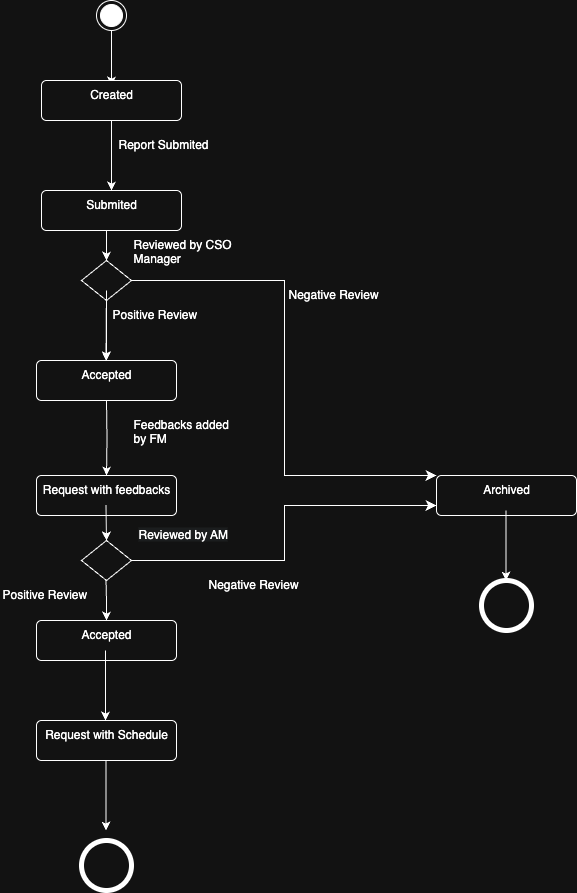

The diagram above was exported from draw.io. Its source (the exported page's mxGraphModel, read from the mxfile embedded in the PNG):
<mxGraphModel dx="946" dy="604" grid="1" gridSize="10" guides="1" tooltips="1" connect="1" arrows="1" fold="1" page="1" pageScale="1" pageWidth="827" pageHeight="1169" math="0" shadow="0">
  <root>
    <mxCell id="0" />
    <mxCell id="1" parent="0" />
    <mxCell id="g5lOaRHcHYI2oLcWmIoK-3" value="" style="edgeStyle=orthogonalEdgeStyle;rounded=0;orthogonalLoop=1;jettySize=auto;html=1;" parent="1" source="g5lOaRHcHYI2oLcWmIoK-1" edge="1">
      <mxGeometry relative="1" as="geometry">
        <mxPoint x="305" y="175" as="targetPoint" />
      </mxGeometry>
    </mxCell>
    <mxCell id="g5lOaRHcHYI2oLcWmIoK-1" value="" style="ellipse;html=1;shape=endState;fillColor=strokeColor;" parent="1" vertex="1">
      <mxGeometry x="290" y="90" width="30" height="30" as="geometry" />
    </mxCell>
    <mxCell id="g5lOaRHcHYI2oLcWmIoK-4" value="Created" style="html=1;align=center;verticalAlign=top;rounded=1;absoluteArcSize=1;arcSize=10;dashed=0;whiteSpace=wrap;" parent="1" vertex="1">
      <mxGeometry x="235" y="170" width="140" height="40" as="geometry" />
    </mxCell>
    <mxCell id="g5lOaRHcHYI2oLcWmIoK-5" value="" style="edgeStyle=orthogonalEdgeStyle;rounded=0;orthogonalLoop=1;jettySize=auto;html=1;exitX=0.5;exitY=1;exitDx=0;exitDy=0;" parent="1" source="g5lOaRHcHYI2oLcWmIoK-4" edge="1">
      <mxGeometry relative="1" as="geometry">
        <mxPoint x="300" y="220" as="sourcePoint" />
        <mxPoint x="305" y="280" as="targetPoint" />
        <Array as="points" />
      </mxGeometry>
    </mxCell>
    <mxCell id="g5lOaRHcHYI2oLcWmIoK-6" value="Report Submited" style="text;whiteSpace=wrap;" parent="1" vertex="1">
      <mxGeometry x="310" y="220" width="110" height="40" as="geometry" />
    </mxCell>
    <mxCell id="g5lOaRHcHYI2oLcWmIoK-7" value="Submited" style="html=1;align=center;verticalAlign=top;rounded=1;absoluteArcSize=1;arcSize=10;dashed=0;whiteSpace=wrap;" parent="1" vertex="1">
      <mxGeometry x="235" y="280" width="140" height="40" as="geometry" />
    </mxCell>
    <mxCell id="g5lOaRHcHYI2oLcWmIoK-8" value="" style="edgeStyle=orthogonalEdgeStyle;rounded=0;orthogonalLoop=1;jettySize=auto;html=1;" parent="1" edge="1">
      <mxGeometry relative="1" as="geometry">
        <mxPoint x="300" y="340" as="sourcePoint" />
        <mxPoint x="300" y="350" as="targetPoint" />
        <Array as="points">
          <mxPoint x="300" y="320" />
          <mxPoint x="300" y="320" />
        </Array>
      </mxGeometry>
    </mxCell>
    <mxCell id="g5lOaRHcHYI2oLcWmIoK-9" value="Reviewed by CSO Manager" style="text;whiteSpace=wrap;" parent="1" vertex="1">
      <mxGeometry x="325" y="320" width="110" height="40" as="geometry" />
    </mxCell>
    <mxCell id="g5lOaRHcHYI2oLcWmIoK-10" value="Accepted" style="html=1;align=center;verticalAlign=top;rounded=1;absoluteArcSize=1;arcSize=10;dashed=0;whiteSpace=wrap;" parent="1" vertex="1">
      <mxGeometry x="230" y="450" width="140" height="40" as="geometry" />
    </mxCell>
    <mxCell id="g5lOaRHcHYI2oLcWmIoK-12" value="Request with feedbacks" style="html=1;align=center;verticalAlign=top;rounded=1;absoluteArcSize=1;arcSize=10;dashed=0;whiteSpace=wrap;" parent="1" vertex="1">
      <mxGeometry x="230" y="565" width="140" height="40" as="geometry" />
    </mxCell>
    <mxCell id="g5lOaRHcHYI2oLcWmIoK-13" value="Feedbacks added by FM" style="text;whiteSpace=wrap;" parent="1" vertex="1">
      <mxGeometry x="325" y="500" width="110" height="40" as="geometry" />
    </mxCell>
    <mxCell id="g5lOaRHcHYI2oLcWmIoK-15" value="Accepted" style="html=1;align=center;verticalAlign=top;rounded=1;absoluteArcSize=1;arcSize=10;dashed=0;whiteSpace=wrap;" parent="1" vertex="1">
      <mxGeometry x="230" y="710" width="140" height="40" as="geometry" />
    </mxCell>
    <mxCell id="g5lOaRHcHYI2oLcWmIoK-16" value="&lt;span style=&quot;color: rgb(255, 255, 255); font-family: Helvetica; font-size: 12px; font-style: normal; font-variant-ligatures: normal; font-variant-caps: normal; font-weight: 400; letter-spacing: normal; orphans: 2; text-align: left; text-indent: 0px; text-transform: none; widows: 2; word-spacing: 0px; -webkit-text-stroke-width: 0px; white-space: normal; background-color: rgb(27, 29, 30); text-decoration-thickness: initial; text-decoration-style: initial; text-decoration-color: initial; display: inline !important; float: none;&quot;&gt;Reviewed by AM&lt;/span&gt;" style="text;whiteSpace=wrap;html=1;" parent="1" vertex="1">
      <mxGeometry x="330" y="610" width="180" height="40" as="geometry" />
    </mxCell>
    <mxCell id="g5lOaRHcHYI2oLcWmIoK-17" value="Request with Schedule" style="html=1;align=center;verticalAlign=top;rounded=1;absoluteArcSize=1;arcSize=10;dashed=0;whiteSpace=wrap;" parent="1" vertex="1">
      <mxGeometry x="230" y="810" width="140" height="40" as="geometry" />
    </mxCell>
    <mxCell id="g5lOaRHcHYI2oLcWmIoK-18" value="" style="edgeStyle=orthogonalEdgeStyle;rounded=0;orthogonalLoop=1;jettySize=auto;html=1;" parent="1" edge="1">
      <mxGeometry relative="1" as="geometry">
        <mxPoint x="299" y="780" as="sourcePoint" />
        <mxPoint x="299" y="810" as="targetPoint" />
        <Array as="points">
          <mxPoint x="299" y="740" />
          <mxPoint x="299" y="740" />
        </Array>
      </mxGeometry>
    </mxCell>
    <mxCell id="g5lOaRHcHYI2oLcWmIoK-19" value="" style="edgeStyle=orthogonalEdgeStyle;rounded=0;orthogonalLoop=1;jettySize=auto;html=1;" parent="1" edge="1">
      <mxGeometry relative="1" as="geometry">
        <mxPoint x="299.5" y="880" as="sourcePoint" />
        <mxPoint x="299.5" y="920" as="targetPoint" />
        <Array as="points">
          <mxPoint x="299.5" y="850" />
          <mxPoint x="299.5" y="850" />
        </Array>
      </mxGeometry>
    </mxCell>
    <mxCell id="g5lOaRHcHYI2oLcWmIoK-20" value="" style="shape=ellipse;html=1;dashed=0;whiteSpace=wrap;aspect=fixed;strokeWidth=5;perimeter=ellipsePerimeter;" parent="1" vertex="1">
      <mxGeometry x="275" y="930" width="50" height="50" as="geometry" />
    </mxCell>
    <mxCell id="g5lOaRHcHYI2oLcWmIoK-23" value="" style="edgeStyle=orthogonalEdgeStyle;rounded=0;orthogonalLoop=1;jettySize=auto;html=1;" parent="1" source="g5lOaRHcHYI2oLcWmIoK-21" target="g5lOaRHcHYI2oLcWmIoK-10" edge="1">
      <mxGeometry relative="1" as="geometry" />
    </mxCell>
    <mxCell id="g5lOaRHcHYI2oLcWmIoK-21" value="" style="rhombus;whiteSpace=wrap;html=1;" parent="1" vertex="1">
      <mxGeometry x="275" y="350" width="50" height="40" as="geometry" />
    </mxCell>
    <mxCell id="g5lOaRHcHYI2oLcWmIoK-22" value="" style="edgeStyle=orthogonalEdgeStyle;rounded=0;orthogonalLoop=1;jettySize=auto;html=1;" parent="1" edge="1">
      <mxGeometry relative="1" as="geometry">
        <mxPoint x="300" y="390" as="sourcePoint" />
        <mxPoint x="299.5" y="450" as="targetPoint" />
        <Array as="points">
          <mxPoint x="299.5" y="380" />
          <mxPoint x="299.5" y="380" />
        </Array>
      </mxGeometry>
    </mxCell>
    <mxCell id="g5lOaRHcHYI2oLcWmIoK-24" value="Positive Review" style="text;whiteSpace=wrap;" parent="1" vertex="1">
      <mxGeometry x="304" y="390" width="110" height="40" as="geometry" />
    </mxCell>
    <mxCell id="g5lOaRHcHYI2oLcWmIoK-29" value="Negative Review" style="text;whiteSpace=wrap;" parent="1" vertex="1">
      <mxGeometry x="480" y="370" width="110" height="40" as="geometry" />
    </mxCell>
    <mxCell id="g5lOaRHcHYI2oLcWmIoK-30" value="Archived" style="html=1;align=center;verticalAlign=top;rounded=1;absoluteArcSize=1;arcSize=10;dashed=0;whiteSpace=wrap;" parent="1" vertex="1">
      <mxGeometry x="630" y="565" width="140" height="40" as="geometry" />
    </mxCell>
    <mxCell id="g5lOaRHcHYI2oLcWmIoK-35" value="" style="edgeStyle=elbowEdgeStyle;elbow=horizontal;endArrow=classic;html=1;curved=0;rounded=0;endSize=8;startSize=8;exitX=1;exitY=0.5;exitDx=0;exitDy=0;entryX=0;entryY=0;entryDx=0;entryDy=0;" parent="1" source="g5lOaRHcHYI2oLcWmIoK-21" target="g5lOaRHcHYI2oLcWmIoK-30" edge="1">
      <mxGeometry width="50" height="50" relative="1" as="geometry">
        <mxPoint x="570" y="460" as="sourcePoint" />
        <mxPoint x="620" y="410" as="targetPoint" />
      </mxGeometry>
    </mxCell>
    <mxCell id="g5lOaRHcHYI2oLcWmIoK-39" value="" style="edgeStyle=elbowEdgeStyle;elbow=horizontal;endArrow=classic;html=1;curved=0;rounded=0;endSize=8;startSize=8;entryX=0;entryY=0.75;entryDx=0;entryDy=0;exitX=1;exitY=0.5;exitDx=0;exitDy=0;" parent="1" source="g5lOaRHcHYI2oLcWmIoK-41" target="g5lOaRHcHYI2oLcWmIoK-30" edge="1">
      <mxGeometry width="50" height="50" relative="1" as="geometry">
        <mxPoint x="330" y="650" as="sourcePoint" />
        <mxPoint x="660" y="810" as="targetPoint" />
      </mxGeometry>
    </mxCell>
    <mxCell id="g5lOaRHcHYI2oLcWmIoK-40" value="Negative Review" style="text;whiteSpace=wrap;" parent="1" vertex="1">
      <mxGeometry x="400" y="660" width="110" height="40" as="geometry" />
    </mxCell>
    <mxCell id="g5lOaRHcHYI2oLcWmIoK-41" value="" style="rhombus;whiteSpace=wrap;html=1;" parent="1" vertex="1">
      <mxGeometry x="275" y="630" width="50" height="40" as="geometry" />
    </mxCell>
    <mxCell id="g5lOaRHcHYI2oLcWmIoK-42" value="Positive Review" style="text;whiteSpace=wrap;" parent="1" vertex="1">
      <mxGeometry x="194" y="670" width="110" height="40" as="geometry" />
    </mxCell>
    <mxCell id="g5lOaRHcHYI2oLcWmIoK-43" value="" style="edgeStyle=orthogonalEdgeStyle;rounded=0;orthogonalLoop=1;jettySize=auto;html=1;entryX=0.5;entryY=0;entryDx=0;entryDy=0;" parent="1" target="g5lOaRHcHYI2oLcWmIoK-12" edge="1">
      <mxGeometry relative="1" as="geometry">
        <mxPoint x="300" y="490" as="sourcePoint" />
        <mxPoint x="299.5" y="540" as="targetPoint" />
        <Array as="points" />
      </mxGeometry>
    </mxCell>
    <mxCell id="g5lOaRHcHYI2oLcWmIoK-44" value="" style="edgeStyle=orthogonalEdgeStyle;rounded=0;orthogonalLoop=1;jettySize=auto;html=1;" parent="1" edge="1">
      <mxGeometry relative="1" as="geometry">
        <mxPoint x="299.5" y="595" as="sourcePoint" />
        <mxPoint x="300" y="630" as="targetPoint" />
        <Array as="points" />
      </mxGeometry>
    </mxCell>
    <mxCell id="g5lOaRHcHYI2oLcWmIoK-46" value="" style="edgeStyle=orthogonalEdgeStyle;rounded=0;orthogonalLoop=1;jettySize=auto;html=1;entryX=0.5;entryY=0;entryDx=0;entryDy=0;" parent="1" target="g5lOaRHcHYI2oLcWmIoK-15" edge="1">
      <mxGeometry relative="1" as="geometry">
        <mxPoint x="299.5" y="670" as="sourcePoint" />
        <mxPoint x="300" y="705" as="targetPoint" />
        <Array as="points" />
      </mxGeometry>
    </mxCell>
    <mxCell id="g5lOaRHcHYI2oLcWmIoK-48" value="" style="edgeStyle=orthogonalEdgeStyle;rounded=0;orthogonalLoop=1;jettySize=auto;html=1;" parent="1" edge="1">
      <mxGeometry relative="1" as="geometry">
        <mxPoint x="699.5" y="630" as="sourcePoint" />
        <mxPoint x="699.5" y="670" as="targetPoint" />
        <Array as="points">
          <mxPoint x="699.5" y="600" />
          <mxPoint x="699.5" y="600" />
        </Array>
      </mxGeometry>
    </mxCell>
    <mxCell id="g5lOaRHcHYI2oLcWmIoK-49" value="" style="shape=ellipse;html=1;dashed=0;whiteSpace=wrap;aspect=fixed;strokeWidth=5;perimeter=ellipsePerimeter;" parent="1" vertex="1">
      <mxGeometry x="675" y="670" width="50" height="50" as="geometry" />
    </mxCell>
  </root>
</mxGraphModel>